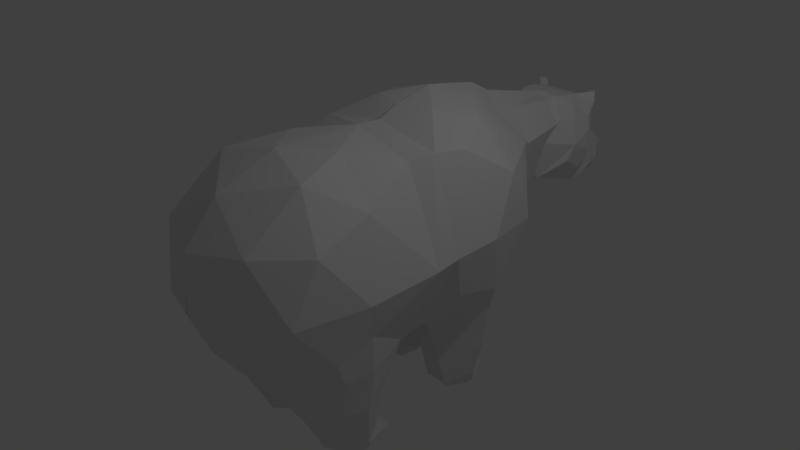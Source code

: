 # Source: legattempt1blend.blend  (saved by Blender 2.78.0; exported with 4.5.12 LTS)
import bpy
from mathutils import Matrix  # noqa: F401  (used for matrix-valued properties, if any)

bpy.ops.wm.read_factory_settings(use_empty=True)
scene = bpy.context.scene
scene.name = 'Scene'

# ---- collections
col_collection_1 = bpy.data.collections.new('Collection 1'); scene.collection.children.link(col_collection_1)

# ---- world
world_world = bpy.data.worlds.new('World'); scene.world = world_world
world_world.color = (0.05088, 0.05088, 0.05088)
world_world.use_sun_shadow = False
world_world.sun_shadow_jitter_overblur = 0.0
world_world.cycles.sampling_method = 'MANUAL'

# ---- cameras
cam_camera = bpy.data.cameras.new('Camera')
cam_camera.clip_end = 100.0
cam_camera.lens = 35.0
cam_camera.sensor_width = 32.0
cam_camera.sensor_height = 18.0
cam_camera.ortho_scale = 7.314
cam_camera.dof.focus_distance = 0.0
cam_camera.dof.aperture_fstop = 128.0

# ---- lights
light_lamp = bpy.data.lights.new('Lamp', 'POINT')
light_lamp.transmission_factor = 0.0
light_lamp.cutoff_distance = 30.0
light_lamp.energy = 100.0
light_lamp.shadow_buffer_clip_start = 1.001
light_lamp.shadow_soft_size = 0.1
light_lamp.shadow_maximum_resolution = 0.006
light_lamp.use_absolute_resolution = True

# ---- meshes
me_icosphere_001 = bpy.data.meshes.new('Icosphere.001')
me_icosphere_001.from_pydata([(-0.9459, 0.3137, -0.5802), (-0.7537, 1.799, -0.08605), (-0.7223, 0.6925, 0.8855), (1.068, 0.6934, 1.38), (1.852, 1.263, 0.4559), (0.5374, 1.727, 1.136), (-0.8631, -0.3578, -0.2869), (-0.5334, 1.649, -0.8415), (-0.9448, 0.2465, 0.5841), (-1.052, 0.3844, 0.3138), (1.622, 0.4221, 0.6458), (1.721, 2.001, 0.1295), (0.009874, 2.478, -0.2902), (-0.8883, 1.307, 0.5628), (-0.194, 0.6175, 1.366), (1.541, 1.005, 0.9374), (0.7516, 2.356, 0.4272), (1.325, 1.555, 0.959), (-0.1471, 1.994, 0.6544), (-0.1627, 1.239, 1.193), (1.001, 1.093, 1.326), (-0.6729, -0.648, 1.402), (0.4505, -1.137, 2.037), (-0.6736, -1.898, 1.265), (-0.9458, -1.425, 0.03572), (1.066, 0.3611, 1.354), (0.8841, -2.309, 1.244), (1.664, -1.021, 1.169), (-0.8615, -1.14, 1.407), (-0.2555, -0.673, 1.825), (-0.2145, -1.581, 1.866), (0.6981, -0.3902, 1.802), (-0.2289, 0.3032, 1.501), (-1.044, -1.838, 0.6947), (-1.011, -0.1428, 0.7094), (-0.8626, -0.5295, -0.2314), (1.212, -1.02, 1.81), (1.435, -0.3633, 1.357), (0.08895, -2.236, 1.366), (0.6669, -1.824, 1.829), (-0.3666, -2.296, 0.6348), (1.638, 0.1052, 0.7584), (1.37, -1.82, 1.305), (0.7787, 3.423, -0.2384), (0.2378, 3.138, -0.687), (1.279, 3.39, -0.5447), (0.708, 2.56, 0.187), (0.1055, 2.699, -0.4763), (1.55, 2.29, -0.03962), (0.06323, 2.572, -0.8854), (0.2662, 3.057, -0.9881), (-0.06427, 2.286, -0.8406), (-1.643, -0.5397, 0.449), (-1.509, -0.6881, -0.1001), (-1.54, -1.217, 0.005059), (-1.56, -1.54, 0.4448), (-1.674, -0.8014, 0.765), (-1.626, -1.121, 0.7779), (-1.16, -0.232, 0.6447), (-0.9711, -0.5399, -0.08), (-1.264, -1.703, 0.6143), (-1.028, -1.33, 0.1787), (-1.136, -1.067, 1.176), (-1.156, -0.6774, 1.093), (-2.28, -0.4852, -0.06538), (-2.119, -0.6102, -0.3713), (-2.206, -1.23, 0.01999), (-2.131, -1.095, -0.2491), (-2.299, -1.025, 0.1984), (-2.328, -0.8492, 0.1853), (-0.8556, 0.9593, -0.7734), (-2.132, 0.6488, -0.8709), (-2.239, 0.6861, -0.5701), (-2.155, 1.234, -1.03), (-2.126, 0.9078, -0.998), (-2.237, 1.288, -0.8582), (-2.303, 0.9909, -0.5573), (-1.071, 0.4436, -0.4965), (-1.208, 0.45, 0.07092), (-1.002, 0.9939, -0.7464), (-1.019, 1.457, -0.7569), (-1.006, 1.603, -0.1908), (-1.17, 1.279, 0.2913), (-1.475, 0.5168, -0.6203), (-1.536, 0.544, -0.174), (-1.447, 0.9486, -0.829), (-1.465, 1.258, -0.8185), (-1.533, 1.381, -0.4245), (-1.671, 1.174, -0.0351), (-2.069, -0.6155, 0.1516), (-1.897, -0.7128, -0.2798), (-1.97, -1.386, 0.1622), (-1.908, -1.138, -0.1767), (-2.065, -1.055, 0.409), (-2.101, -0.8074, 0.3915), (-1.907, 0.5347, -0.7569), (-2.034, 0.6195, -0.408), (-1.891, 0.9009, -0.9331), (-1.911, 1.133, -0.9268), (-2.034, 1.215, -0.6594), (-2.144, 1.058, -0.3787), (-2.213, -0.4007, -0.01479), (-2.012, -0.5592, -0.4003), (-2.122, -1.337, 0.08035), (-2.019, -1.119, -0.2589), (-2.209, -1.032, 0.3026), (-2.242, -0.8116, 0.2866), (-2.045, 0.5485, -0.7968), (-2.155, 0.629, -0.4807), (-2.011, 0.9041, -1.011), (-2.041, 1.291, -1.048), (-2.154, 1.367, -0.8066), (-2.244, 1.053, -0.4722), (1.736, 0.7275, 0.5896), (-0.8411, -1.843, 0.24), (0.2041, -2.459, 0.9739), (-0.952, 0.3181, -0.5675), (-0.09766, 1.322, -1.434), (0.3371, -0.0781, -1.291), (1.858, 0.1186, -0.243), (1.853, 1.262, 0.4537), (1.599, 0.955, -1.045), (-0.8584, -0.3612, -0.2966), (-0.5318, 1.648, -0.8447), (-0.1363, -0.3416, -1.077), (-0.3646, -0.1158, -1.099), (1.626, 0.4192, 0.6378), (1.722, 2.001, 0.1293), (0.4261, 2.175, -1.145), (0.1537, 0.5491, -1.578), (1.006, -0.2554, -1.099), (1.929, 0.7231, 0.1402), (1.392, 1.89, -0.8873), (1.943, 1.106, -0.3102), (0.8763, 1.249, -1.448), (1.06, 0.3499, -1.319), (1.877, 0.4558, -0.4735), (0.3991, -1.428, -0.8001), (1.462, -1.873, -0.04005), (-0.01551, -2.377, -0.08678), (-0.952, -1.421, 0.04834), (1.754, -0.1395, -0.0599), (0.8813, -2.307, 1.25), (1.662, -1.019, 1.173), (0.1554, -1.879, -0.6817), (0.9672, -1.562, -0.6868), (0.7934, -2.314, -0.2046), (1.644, -1.078, -0.1414), (0.9998, -0.5906, -1.023), (-0.6493, -2.125, -0.1153), (-0.1885, -0.7411, -0.9803), (-0.8618, -0.53, -0.2329), (1.826, -1.466, 0.5493), (1.814, -0.639, 0.5789), (0.4684, -2.512, 0.5867), (1.281, -2.27, 0.5684), (-0.3665, -2.296, 0.6346), (1.637, 0.1061, 0.7609), (1.366, -1.817, 1.314), (1.236, 3.109, -1.062), (0.5014, 2.956, -1.161), (1.28, 3.389, -0.547), (1.249, 2.165, -0.8952), (0.4209, 2.469, -1.107), (1.552, 2.289, -0.04269), (0.06472, 2.571, -0.8884), (0.2665, 3.057, -0.9886), (-0.06407, 2.286, -0.841), (-0.887, -1.089, -1.104), (-1.23, -0.8914, -0.6741), (-1.309, -1.385, -0.4707), (-1.089, -1.883, -0.5225), (-0.7479, -1.475, -1.138), (-0.7884, -1.731, -0.9434), (-0.3542, -0.8179, -1.01), (-0.8271, -0.6447, -0.3759), (-0.8161, -2.029, -0.3054), (-0.8789, -1.438, -0.1267), (-0.1703, -1.769, -0.8072), (-0.1439, -1.414, -0.9858), (-1.656, -0.9388, -1.346), (-1.802, -0.8411, -1.023), (-1.735, -1.572, -0.9463), (-1.844, -1.303, -0.8366), (-1.617, -1.521, -1.203), (-1.601, -1.378, -1.309), (-0.8679, 0.9682, -0.7481), (-1.848, 0.4425, -1.453), (-1.694, 0.2897, -1.69), (-1.829, 0.9969, -1.7), (-1.87, 0.7215, -1.524), (-1.746, 0.9313, -1.867), (-1.649, 0.5154, -1.9), (-0.9407, 0.3492, -0.7633), (-0.6232, 0.02457, -1.131), (-0.9355, 0.9453, -0.8837), (-0.8368, 1.324, -1.131), (-0.387, 1.152, -1.463), (-0.2314, 0.5957, -1.637), (-1.274, 0.3709, -1.032), (-0.9881, 0.1457, -1.299), (-1.296, 0.8389, -1.139), (-1.222, 1.081, -1.317), (-0.9532, 0.9599, -1.615), (-0.8179, 0.5532, -1.788), (-1.397, -1.105, -1.23), (-1.617, -0.9161, -0.8542), (-1.519, -1.714, -0.7628), (-1.659, -1.32, -0.6894), (-1.322, -1.596, -1.119), (-1.295, -1.394, -1.265), (-1.649, 0.3471, -1.287), (-1.461, 0.2029, -1.585), (-1.672, 0.7416, -1.383), (-1.622, 0.9223, -1.521), (-1.49, 0.8194, -1.777), (-1.401, 0.5174, -1.905), (-1.555, -0.8793, -1.366), (-1.739, -0.7573, -0.9595), (-1.664, -1.669, -0.8589), (-1.785, -1.289, -0.7402), (-1.485, -1.559, -1.183), (-1.462, -1.379, -1.314), (-1.764, 0.3443, -1.374), (-1.59, 0.2177, -1.642), (-1.805, 0.7542, -1.434), (-1.754, 1.082, -1.639), (-1.635, 0.9898, -1.873), (-1.535, 0.5368, -1.93), (1.738, 0.7264, 0.5867), (-0.8433, -1.841, 0.2445), (0.2068, -2.461, 0.9684), (1.495, 2.242, -0.4279), (1.36, 3.274, -0.7638), (1.223, 2.44, 0.1147), (1.13, 3.432, -0.3509), (1.237, 2.178, 0.2783), (1.557, 1.946, -0.379)], [], [(1, 12, 18), (2, 13, 19), (3, 14, 20), (4, 15, 17), (17, 20, 5), (17, 15, 20), (15, 3, 20), (20, 19, 5), (20, 14, 19), (14, 2, 19), (19, 18, 5), (19, 13, 18), (13, 1, 18), (18, 16, 5), (18, 12, 16), (16, 17, 5), (17, 16, 236), (11, 4, 17), (10, 15, 113), (4, 113, 15), (10, 3, 15), (8, 2, 14), (9, 13, 2), (1, 81, 80, 7), (81, 1, 13, 82), (7, 12, 1), (8, 9, 2), (8, 6, 9), (6, 0, 9), (77, 0, 70, 79), (16, 12, 47, 46), (21, 29, 28), (22, 29, 31), (21, 34, 32), (22, 31, 36), (23, 30, 38), (33, 40, 114), (22, 36, 39), (23, 38, 40), (25, 41, 37), (38, 115, 40), (38, 26, 115), (39, 42, 26), (39, 36, 42), (36, 27, 42), (24, 33, 114), (33, 23, 40), (38, 39, 26), (38, 30, 39), (30, 22, 39), (36, 37, 27), (36, 31, 37), (31, 25, 37), (60, 33, 24, 61), (28, 23, 33), (31, 32, 25), (31, 29, 32), (29, 21, 32), (28, 30, 23), (28, 29, 30), (29, 22, 30), (3, 10, 41, 25), (6, 8, 34, 35), (8, 14, 32, 34), (3, 25, 32, 14), (44, 50, 45, 235, 43), (162, 232, 237, 132), (44, 43, 46, 47), (48, 234, 235, 45), (50, 44, 47, 49), (51, 49, 47, 12), (12, 7, 51), (21, 28, 62, 63), (35, 34, 58, 59), (24, 35, 59, 61), (63, 58, 34, 21), (33, 60, 62, 28), (52, 56, 94, 89), (52, 53, 59, 58), (54, 55, 60, 61), (57, 56, 63, 62), (53, 54, 61, 59), (56, 52, 58, 63), (55, 57, 62, 60), (64, 69, 68, 66, 67, 65), (56, 57, 93, 94), (53, 52, 89, 90), (57, 55, 91, 93), (54, 53, 90, 92), (55, 54, 92, 91), (79, 70, 7, 80), (0, 77, 78, 9), (72, 71, 74, 73, 75, 76), (13, 9, 78, 82), (83, 84, 78, 77), (86, 85, 79, 80), (88, 87, 81, 82), (85, 83, 77, 79), (87, 86, 80, 81), (84, 88, 82, 78), (95, 96, 84, 83), (98, 97, 85, 86), (100, 99, 87, 88), (97, 95, 83, 85), (99, 98, 86, 87), (96, 100, 88, 84), (101, 102, 90, 89), (104, 103, 91, 92), (105, 106, 94, 93), (102, 104, 92, 90), (106, 101, 89, 94), (103, 105, 93, 91), (107, 108, 96, 95), (110, 109, 97, 98), (112, 111, 99, 100), (109, 107, 95, 97), (111, 110, 98, 99), (108, 112, 100, 96), (64, 65, 102, 101), (67, 66, 103, 104), (68, 69, 106, 105), (65, 67, 104, 102), (69, 64, 101, 106), (66, 68, 105, 103), (71, 72, 108, 107), (73, 74, 109, 110), (76, 75, 111, 112), (74, 71, 107, 109), (75, 73, 110, 111), (72, 76, 112, 108), (27, 37, 41), (117, 128, 134), (118, 129, 135), (119, 130, 136), (120, 131, 133), (133, 136, 121), (133, 131, 136), (131, 119, 136), (136, 135, 121), (136, 130, 135), (130, 118, 135), (135, 134, 121), (135, 129, 134), (129, 117, 134), (134, 132, 121), (134, 128, 132), (132, 133, 121), (11, 17, 236), (127, 120, 133), (126, 131, 229), (120, 229, 131), (126, 119, 131), (124, 118, 130), (125, 129, 118), (117, 197, 196, 123), (197, 117, 129, 198), (123, 128, 117), (124, 125, 118), (124, 122, 125), (122, 116, 125), (193, 116, 186, 195), (132, 128, 163, 162), (137, 145, 144), (138, 145, 147), (137, 150, 148), (138, 147, 152), (139, 146, 154), (149, 156, 230), (138, 152, 155), (139, 154, 156), (141, 157, 153), (154, 231, 156), (154, 142, 231), (155, 158, 142), (155, 152, 158), (152, 143, 158), (140, 149, 230), (149, 139, 156), (154, 155, 142), (154, 146, 155), (146, 138, 155), (152, 153, 143), (152, 147, 153), (147, 141, 153), (176, 149, 140, 177), (144, 139, 149), (147, 148, 141), (147, 145, 148), (145, 137, 148), (144, 146, 139), (144, 145, 146), (145, 138, 146), (119, 126, 157, 141), (122, 124, 150, 151), (124, 130, 148, 150), (119, 141, 148, 130), (160, 166, 161, 233, 159), (164, 127, 237, 232), (160, 159, 162, 163), (159, 233, 232, 162), (166, 160, 163, 165), (167, 165, 163, 128), (128, 123, 167), (137, 144, 178, 179), (151, 150, 174, 175), (140, 151, 175, 177), (179, 174, 150, 137), (149, 176, 178, 144), (168, 172, 210, 205), (168, 169, 175, 174), (170, 171, 176, 177), (173, 172, 179, 178), (169, 170, 177, 175), (172, 168, 174, 179), (171, 173, 178, 176), (180, 185, 184, 182, 183, 181), (172, 173, 209, 210), (169, 168, 205, 206), (173, 171, 207, 209), (170, 169, 206, 208), (171, 170, 208, 207), (195, 186, 123, 196), (116, 193, 194, 125), (188, 187, 190, 189, 191, 192), (129, 125, 194, 198), (199, 200, 194, 193), (202, 201, 195, 196), (204, 203, 197, 198), (201, 199, 193, 195), (203, 202, 196, 197), (200, 204, 198, 194), (211, 212, 200, 199), (214, 213, 201, 202), (216, 215, 203, 204), (213, 211, 199, 201), (215, 214, 202, 203), (212, 216, 204, 200), (217, 218, 206, 205), (220, 219, 207, 208), (221, 222, 210, 209), (218, 220, 208, 206), (222, 217, 205, 210), (219, 221, 209, 207), (223, 224, 212, 211), (226, 225, 213, 214), (228, 227, 215, 216), (225, 223, 211, 213), (227, 226, 214, 215), (224, 228, 216, 212), (180, 181, 218, 217), (183, 182, 219, 220), (184, 185, 222, 221), (181, 183, 220, 218), (185, 180, 217, 222), (182, 184, 221, 219), (187, 188, 224, 223), (189, 190, 225, 226), (192, 191, 227, 228), (190, 187, 223, 225), (191, 189, 226, 227), (188, 192, 228, 224), (143, 153, 157), (45, 161, 233, 232, 164, 48), (43, 235, 234, 46), (11, 236, 234, 48), (46, 234, 236, 16), (127, 133, 237), (133, 132, 237)])
me_icosphere_001.use_remesh_preserve_volume = False
me_icosphere_001.use_remesh_preserve_attributes = False
me_icosphere_001.use_mirror_vertex_groups = False
me_icosphere_001.update()
me_cube = bpy.data.meshes.new('Cube')
me_cube.from_pydata([(1.066, 0.2411, -0.4651), (1.007, -0.3694, -0.5836), (1.126, 0.2091, -0.05808), (1.078, -0.4674, -0.155), (0.4626, -1.932, -0.3857), (0.3923, -1.939, -0.1407), (0.2713, -1.469, 0.2939), (0.4596, 0.5916, 0.8813), (0.5039, -0.3872, 1.067), (0.6682, -1.351, -0.548), (0.2586, -1.385, 0.2816), (0.2955, 0.9226, -0.8785), (0.7697, -0.6008, -0.952), (0.4758, 1.128, 0.01756), (0.4868, -1.069, 0.747), (0.2155, -2.156, -0.6707), (0.1902, -2.322, 0.07411), (0.1865, -1.481, 0.3644), (0.3068, -1.371, 0.3994), (0.7354, -0.9138, -0.8691), (0.4502, -1.48, -0.8237), (0.2711, -2.266, -0.4448), (0.1012, -2.359, -0.09176), (0.1452, -2.391, 0.03681), (1.027, -0.3337, 0.3523), (0.5039, -0.1, 1.05), (0.5835, 0.5333, 0.7429), (0.5927, -0.5317, 0.8651), (0.6719, -0.3295, 0.7518), (0.7131, -0.328, 0.935), (0.6222, -0.344, 1.03), (0.5725, -0.3969, 1.032), (0.6604, 0.6089, -1.022), (0.8207, 0.6711, 0.4035), (-0.00465, 0.6392, -1.163), (-0.004408, -0.7337, -1.067), (-0.004452, -1.069, 0.754), (-0.004203, -2.156, -0.6707), (-0.004224, -2.322, 0.07411), (-0.004367, -1.485, 0.3644), (-0.004713, 0.6238, 0.9263), (-0.004582, -0.3872, 1.067), (-0.004298, -1.517, -0.8339), (-0.004208, -2.272, -0.4448), (-0.004212, -2.391, 0.03681), (-0.00421, -2.359, -0.09176), (-0.00471, 0.9527, -0.8785), (0.0009203, 1.207, 0.01756), (0.6283, -0.8844, 0.159), (0.4726, -1.241, 0.2888), (0.8731, -0.3774, 0.6381), (0.6056, -0.7367, 0.8853), (0.9139, -0.3721, 0.9999), (0.8189, -0.4112, 1.217), (0.6789, -0.5227, 1.239), (0.5015, 0.2619, 0.9935), (-0.004648, 0.1183, 1.023), (0.9306, 0.2315, 0.4598), (0.7821, 0.1918, 0.7385), (0.7232, -1.042, -0.3054), (0.8043, -0.7407, -0.3859), (0.8144, 0.8703, -0.1843), (0.391, 1.104, -0.2716), (0.4494, 0.8694, 0.5457), (-0.004739, 0.9152, 0.5943), (-1.066, 0.2411, -0.4651), (-1.007, -0.3694, -0.5836), (-1.126, 0.2091, -0.05808), (-1.078, -0.4674, -0.155), (-0.4626, -1.932, -0.3857), (-0.3923, -1.939, -0.1407), (-0.2713, -1.469, 0.2939), (-0.4596, 0.5916, 0.8813), (-0.5039, -0.3872, 1.067), (-0.6682, -1.351, -0.548), (-0.2586, -1.385, 0.2816), (-0.2955, 0.9226, -0.8785), (-0.7697, -0.6008, -0.952), (-0.4758, 1.128, 0.01756), (-0.4868, -1.069, 0.747), (-0.2155, -2.156, -0.6707), (-0.1902, -2.322, 0.07411), (-0.1865, -1.481, 0.3644), (-0.3068, -1.371, 0.3994), (-0.7354, -0.9138, -0.8691), (-0.4502, -1.48, -0.8237), (-0.2711, -2.266, -0.4448), (-0.1012, -2.359, -0.09176), (-0.1452, -2.391, 0.03681), (-1.027, -0.3337, 0.3523), (-0.5039, -0.1, 1.05), (-0.5835, 0.5333, 0.7429), (-0.5927, -0.5317, 0.8651), (-0.6719, -0.3295, 0.7518), (-0.7131, -0.328, 0.935), (-0.6222, -0.344, 1.03), (-0.5725, -0.3969, 1.032), (-0.6604, 0.6089, -1.022), (-0.8207, 0.6711, 0.4035), (0.00465, 0.6392, -1.163), (0.004408, -0.7337, -1.067), (0.004452, -1.069, 0.754), (0.004203, -2.156, -0.6707), (0.004224, -2.322, 0.07411), (0.004367, -1.485, 0.3644), (0.004713, 0.6238, 0.9263), (0.004582, -0.3872, 1.067), (0.004298, -1.517, -0.8339), (0.004208, -2.272, -0.4448), (0.004212, -2.391, 0.03681), (0.00421, -2.359, -0.09176), (0.00471, 0.9527, -0.8785), (-0.0009203, 1.207, 0.01756), (-0.6283, -0.8844, 0.159), (-0.4726, -1.241, 0.2888), (-0.8731, -0.3774, 0.6381), (-0.6056, -0.7367, 0.8853), (-0.9139, -0.3721, 0.9999), (-0.8189, -0.4112, 1.217), (-0.6789, -0.5227, 1.239), (-0.5015, 0.2619, 0.9935), (0.004648, 0.1183, 1.023), (-0.9306, 0.2315, 0.4598), (-0.7821, 0.1918, 0.7385), (-0.7232, -1.042, -0.3054), (-0.8043, -0.7407, -0.3859), (-0.8144, 0.8703, -0.1843), (-0.391, 1.104, -0.2716), (-0.4494, 0.8694, 0.5457), (0.004739, 0.9152, 0.5943)], [], [(9, 10, 6, 5, 4), (42, 20, 15, 37), (36, 14, 51, 8, 41), (50, 58, 26, 7, 55, 25), (48, 14, 18, 49), (0, 1, 12, 32), (48, 60, 3, 14), (24, 14, 3), (4, 5, 16, 21, 15), (5, 6, 17, 16), (6, 10, 18, 17), (9, 4, 15, 20), (9, 49, 18, 10), (35, 12, 19, 20, 42), (21, 16, 23, 22), (43, 21, 22, 45), (14, 24, 50, 51), (57, 33, 26, 58), (25, 8, 53, 52), (54, 53, 8), (46, 11, 32, 34), (61, 13, 33), (25, 52, 50), (28, 29, 30, 31, 27), (13, 62, 11, 46, 47), (22, 23, 44, 45), (55, 56, 41, 8, 25), (16, 38, 44, 23), (17, 39, 38, 16), (15, 21, 43, 37), (14, 36, 39, 17, 18), (40, 7, 63, 64), (32, 12, 35, 34), (3, 2, 24), (2, 33, 57, 24), (60, 48, 49, 59), (49, 9, 19, 59), (28, 27, 51, 50), (30, 29, 52, 53), (31, 30, 53, 54), (27, 31, 54, 51), (29, 28, 50, 52), (51, 54, 8), (7, 40, 56, 55), (24, 57, 58, 50), (12, 60, 59, 19), (3, 60, 12, 1), (13, 61, 32, 11, 62), (1, 0, 2, 3), (61, 33, 2), (32, 61, 2, 0), (33, 63, 7, 26), (33, 13, 63), (47, 64, 63, 13), (20, 19, 9), (74, 75, 71, 70, 69), (107, 85, 80, 102), (101, 79, 116, 73, 106), (115, 123, 91, 72, 120, 90), (113, 79, 83, 114), (65, 66, 77, 97), (113, 125, 68, 79), (89, 79, 68), (69, 70, 81, 86, 80), (70, 71, 82, 81), (71, 75, 83, 82), (74, 69, 80, 85), (74, 114, 83, 75), (100, 77, 84, 85, 107), (86, 81, 88, 87), (108, 86, 87, 110), (79, 89, 115, 116), (122, 98, 91, 123), (90, 73, 118, 117), (119, 118, 73), (111, 76, 97, 99), (126, 78, 98), (90, 117, 115), (93, 94, 95, 96, 92), (78, 127, 76, 111, 112), (87, 88, 109, 110), (120, 121, 106, 73, 90), (81, 103, 109, 88), (82, 104, 103, 81), (80, 86, 108, 102), (79, 101, 104, 82, 83), (105, 72, 128, 129), (97, 77, 100, 99), (68, 67, 89), (67, 98, 122, 89), (125, 113, 114, 124), (114, 74, 84, 124), (93, 92, 116, 115), (95, 94, 117, 118), (96, 95, 118, 119), (92, 96, 119, 116), (94, 93, 115, 117), (116, 119, 73), (72, 105, 121, 120), (89, 122, 123, 115), (77, 125, 124, 84), (68, 125, 77, 66), (78, 126, 97, 76, 127), (66, 65, 67, 68), (126, 98, 67), (97, 126, 67, 65), (98, 128, 72, 91), (98, 78, 128), (112, 129, 128, 78), (85, 84, 74)])
me_cube.use_remesh_preserve_volume = False
me_cube.use_remesh_preserve_attributes = False
me_cube.use_mirror_vertex_groups = False
me_cube.update()

# ---- objects
ob_icosphere = bpy.data.objects.new('Icosphere', me_icosphere_001)
ob_lamp = bpy.data.objects.new('Lamp', light_lamp)
ob_camera = bpy.data.objects.new('Camera', cam_camera)
ob_bearhalf = bpy.data.objects.new('bearhalf', me_cube)

# ---- transforms, parenting, visibility, modifiers, constraints
ob_icosphere.location = (0.0, 0.0, 0.0)
ob_icosphere.rotation_euler = (0.3403, -1.138, 0.0)
ob_icosphere.lineart.crease_threshold = 0.0
ob_lamp.location = (4.076, 1.005, 5.904)
ob_lamp.rotation_euler = (0.6503, 0.05522, 1.866)
ob_lamp.lock_rotations_4d = False
ob_lamp.empty_display_type = 'ARROWS'
ob_lamp.color = (0.0, 0.0, 0.0, 0.0)
ob_lamp.lineart.crease_threshold = 0.0
ob_camera.location = (7.481, -6.508, 5.344)
ob_camera.rotation_euler = (1.109, 0.0, 0.8149)
ob_camera.lock_rotations_4d = False
ob_camera.empty_display_type = 'ARROWS'
ob_camera.color = (0.0, 0.0, 0.0, 0.0)
ob_camera.display_type = 'WIRE'
ob_camera.lineart.crease_threshold = 0.0
ob_bearhalf.location = (0.0, 3.462, 0.7995)
ob_bearhalf.rotation_euler = (0.3531, 0.0, 3.142)
ob_bearhalf.scale = (-0.6161, 0.6161, 0.6161)
ob_bearhalf.lock_rotations_4d = False
ob_bearhalf.empty_display_type = 'ARROWS'
ob_bearhalf.lineart.crease_threshold = 0.0

# ---- collection membership
col_collection_1.objects.link(ob_icosphere)
col_collection_1.objects.link(ob_lamp)
col_collection_1.objects.link(ob_camera)
col_collection_1.objects.link(ob_bearhalf)

# ---- scene / render settings (as saved in the file)
scene.camera = ob_camera
scene.frame_start = 1; scene.frame_end = 250; scene.frame_set(1)
scene.render.engine = 'BLENDER_EEVEE_NEXT'
scene.render.resolution_percentage = 50
scene.render.dither_intensity = 0.0
scene.cycles.use_denoising = False
scene.cycles.samples = 128
scene.cycles.sampling_pattern = 'TABULATED_SOBOL'
scene.cycles.light_sampling_threshold = 0.0
scene.cycles.use_adaptive_sampling = False
scene.cycles.use_light_tree = False
scene.cycles.blur_glossy = 0.0
scene.cycles.sample_clamp_indirect = 0.0
scene.view_settings.view_transform = 'Standard'
bpy.context.view_layer.update()
